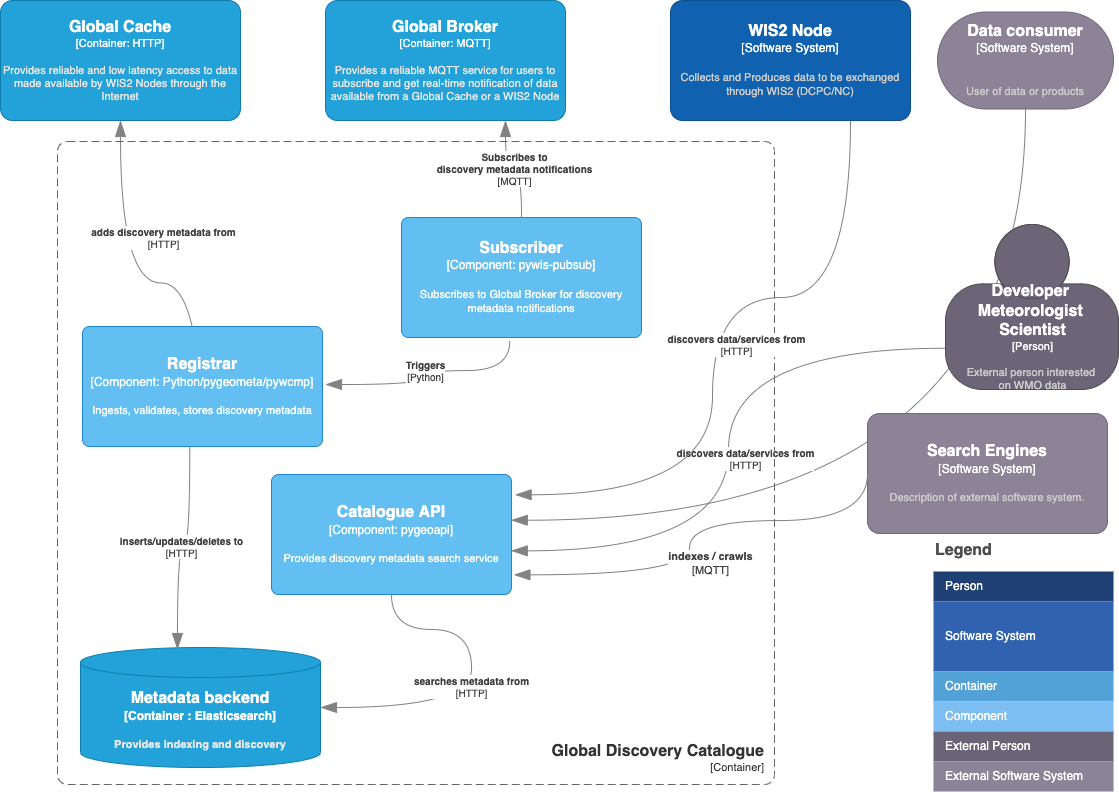

The diagram above was exported from draw.io. Its source (the exported page's mxGraphModel, read from the mxfile embedded in the PNG):
<mxGraphModel dx="1261" dy="832" grid="0" gridSize="10" guides="1" tooltips="1" connect="1" arrows="1" fold="1" page="1" pageScale="1" pageWidth="1169" pageHeight="827" math="0" shadow="0">
  <root>
    <mxCell id="C-a4guP6hnbmqBrlELim-0" />
    <mxCell id="C-a4guP6hnbmqBrlELim-1" parent="C-a4guP6hnbmqBrlELim-0" />
    <object placeholders="1" c4Name="Data consumer" c4Type="Software System" c4Description="&#10;User of data or products" label="&lt;font style=&quot;font-size: 16px&quot;&gt;&lt;b&gt;%c4Name%&lt;/b&gt;&lt;/font&gt;&lt;div&gt;[%c4Type%]&lt;/div&gt;&lt;br&gt;&lt;div&gt;&lt;font style=&quot;font-size: 11px&quot;&gt;&lt;font color=&quot;#cccccc&quot;&gt;%c4Description%&lt;/font&gt;&lt;/div&gt;" id="C-a4guP6hnbmqBrlELim-2">
      <mxCell style="rounded=1;whiteSpace=wrap;html=1;labelBackgroundColor=none;fillColor=#8C8496;fontColor=#ffffff;align=center;arcSize=50;strokeColor=#736782;metaEdit=1;resizable=1;points=[[0.25,0,0],[0.5,0,0],[0.75,0,0],[1,0.25,0],[1,0.5,0],[1,0.75,0],[0.75,1,0],[0.5,1,0],[0.25,1,0],[0,0.75,0],[0,0.5,0],[0,0.25,0]];" parent="C-a4guP6hnbmqBrlELim-1" vertex="1">
        <mxGeometry x="984" y="42.5" width="176" height="97" as="geometry" />
      </mxCell>
    </object>
    <object placeholders="1" c4Type="Relationship" c4Technology="HTTP" c4Description="discovers data/services from" label="&lt;div style=&quot;text-align: left&quot;&gt;&lt;div style=&quot;text-align: center&quot;&gt;&lt;b&gt;%c4Description%&lt;/b&gt;&lt;/div&gt;&lt;div style=&quot;text-align: center&quot;&gt;[%c4Technology%]&lt;/div&gt;&lt;/div&gt;" id="C-a4guP6hnbmqBrlELim-5">
      <mxCell style="endArrow=blockThin;html=1;fontSize=10;fontColor=#404040;strokeWidth=1;endFill=1;strokeColor=#828282;elbow=vertical;metaEdit=1;endSize=14;startSize=14;jumpStyle=arc;jumpSize=16;rounded=0;edgeStyle=orthogonalEdgeStyle;curved=1;exitX=0.5;exitY=1;exitDx=0;exitDy=0;exitPerimeter=0;entryX=0.999;entryY=0.381;entryDx=0;entryDy=0;entryPerimeter=0;" parent="C-a4guP6hnbmqBrlELim-1" source="C-a4guP6hnbmqBrlELim-2" target="cWISdHsoDPBGy6k4YlUp-0" edge="1">
        <mxGeometry width="240" relative="1" as="geometry">
          <mxPoint x="460" y="420" as="sourcePoint" />
          <mxPoint x="488" y="476" as="targetPoint" />
        </mxGeometry>
      </mxCell>
    </object>
    <mxCell id="C-a4guP6hnbmqBrlELim-7" value="Legend" style="align=left;fontSize=16;fontStyle=1;strokeColor=none;fillColor=none;fontColor=#4D4D4D;spacingTop=-8;resizable=0;" parent="C-a4guP6hnbmqBrlELim-1" vertex="1">
      <mxGeometry x="980" y="568" width="180" height="30" as="geometry" />
    </mxCell>
    <mxCell id="C-a4guP6hnbmqBrlELim-8" value="" style="shape=table;html=1;whiteSpace=wrap;startSize=0;container=1;collapsible=0;childLayout=tableLayout;fillColor=none;align=left;spacingLeft=10;strokeColor=none;rounded=1;arcSize=11;fontColor=#FFFFFF;resizable=0;points=[[0.25,0,0],[0.5,0,0],[0.75,0,0],[1,0.25,0],[1,0.5,0],[1,0.75,0],[0.75,1,0],[0.5,1,0],[0.25,1,0],[0,0.75,0],[0,0.5,0],[0,0.25,0]];" parent="C-a4guP6hnbmqBrlELim-1" vertex="1">
      <mxGeometry x="980" y="602" width="180" height="220" as="geometry" />
    </mxCell>
    <mxCell id="C-a4guP6hnbmqBrlELim-9" value="Person" style="shape=partialRectangle;html=1;whiteSpace=wrap;connectable=0;fillColor=#1E4074;top=0;left=0;bottom=0;right=0;overflow=hidden;pointerEvents=1;align=left;spacingLeft=10;strokeColor=none;fontColor=#FFFFFF;" parent="C-a4guP6hnbmqBrlELim-8" vertex="1">
      <mxGeometry width="180" height="30" as="geometry" />
    </mxCell>
    <mxCell id="C-a4guP6hnbmqBrlELim-10" value="Software System" style="shape=partialRectangle;html=1;whiteSpace=wrap;connectable=0;fillColor=#3162AF;top=0;left=0;bottom=0;right=0;overflow=hidden;pointerEvents=1;align=left;spacingLeft=10;fontColor=#FFFFFF;" parent="C-a4guP6hnbmqBrlELim-8" vertex="1">
      <mxGeometry y="30" width="180" height="70" as="geometry" />
    </mxCell>
    <mxCell id="C-a4guP6hnbmqBrlELim-11" value="Container" style="shape=partialRectangle;html=1;whiteSpace=wrap;connectable=0;fillColor=#52A2D8;top=0;left=0;bottom=0;right=0;overflow=hidden;pointerEvents=1;align=left;spacingLeft=10;fontColor=#FFFFFF;" parent="C-a4guP6hnbmqBrlELim-8" vertex="1">
      <mxGeometry y="100" width="180" height="30" as="geometry" />
    </mxCell>
    <mxCell id="C-a4guP6hnbmqBrlELim-12" value="Component" style="shape=partialRectangle;html=1;whiteSpace=wrap;connectable=0;fillColor=#7CBEF1;top=0;left=0;bottom=0;right=0;overflow=hidden;pointerEvents=1;align=left;spacingLeft=10;fontColor=#FFFFFF;" parent="C-a4guP6hnbmqBrlELim-8" vertex="1">
      <mxGeometry y="130" width="180" height="30" as="geometry" />
    </mxCell>
    <mxCell id="C-a4guP6hnbmqBrlELim-13" value="External Person" style="shape=partialRectangle;html=1;whiteSpace=wrap;connectable=0;fillColor=#6B6477;top=0;left=0;bottom=0;right=0;overflow=hidden;pointerEvents=1;align=left;spacingLeft=10;fontColor=#FFFFFF;" parent="C-a4guP6hnbmqBrlELim-8" vertex="1">
      <mxGeometry y="160" width="180" height="30" as="geometry" />
    </mxCell>
    <mxCell id="C-a4guP6hnbmqBrlELim-14" value="External Software System" style="shape=partialRectangle;html=1;whiteSpace=wrap;connectable=0;fillColor=#8B8496;top=0;left=0;bottom=0;right=0;overflow=hidden;pointerEvents=1;align=left;spacingLeft=10;fontColor=#FFFFFF;" parent="C-a4guP6hnbmqBrlELim-8" vertex="1">
      <mxGeometry y="190" width="180" height="30" as="geometry" />
    </mxCell>
    <object placeholders="1" c4Name="Developer &#10;Meteorologist &#10;Scientist" c4Type="Person" c4Description="External person interested &#10;on WMO data" label="&lt;font style=&quot;font-size: 16px&quot;&gt;&lt;b&gt;%c4Name%&lt;/b&gt;&lt;/font&gt;&lt;div&gt;[%c4Type%]&lt;/div&gt;&lt;br&gt;&lt;div&gt;&lt;font style=&quot;font-size: 11px&quot;&gt;&lt;font color=&quot;#cccccc&quot;&gt;%c4Description%&lt;/font&gt;&lt;/div&gt;" id="C-a4guP6hnbmqBrlELim-15">
      <mxCell style="html=1;fontSize=11;dashed=0;whitespace=wrap;fillColor=#6C6477;strokeColor=#4D4D4D;fontColor=#ffffff;shape=mxgraph.c4.person2;align=center;metaEdit=1;points=[[0.5,0,0],[1,0.5,0],[1,0.75,0],[0.75,1,0],[0.5,1,0],[0.25,1,0],[0,0.75,0],[0,0.5,0]];resizable=1;" parent="C-a4guP6hnbmqBrlELim-1" vertex="1">
        <mxGeometry x="992" y="255" width="173" height="165" as="geometry" />
      </mxCell>
    </object>
    <object placeholders="1" c4Type="Relationship" c4Technology="HTTP" c4Description="discovers data/services from" label="&lt;div style=&quot;text-align: left&quot;&gt;&lt;div style=&quot;text-align: center&quot;&gt;&lt;b&gt;%c4Description%&lt;/b&gt;&lt;/div&gt;&lt;div style=&quot;text-align: center&quot;&gt;[%c4Technology%]&lt;/div&gt;&lt;/div&gt;" id="C-a4guP6hnbmqBrlELim-16">
      <mxCell style="endArrow=blockThin;html=1;fontSize=10;fontColor=#404040;strokeWidth=1;endFill=1;strokeColor=#828282;elbow=vertical;metaEdit=1;endSize=14;startSize=14;jumpStyle=arc;jumpSize=16;rounded=0;edgeStyle=orthogonalEdgeStyle;curved=1;entryX=0.999;entryY=0.636;entryDx=0;entryDy=0;entryPerimeter=0;exitX=0;exitY=0.75;exitDx=0;exitDy=0;exitPerimeter=0;" parent="C-a4guP6hnbmqBrlELim-1" source="C-a4guP6hnbmqBrlELim-15" target="cWISdHsoDPBGy6k4YlUp-0" edge="1">
        <mxGeometry x="0.0277" y="17" width="240" relative="1" as="geometry">
          <mxPoint x="1220" y="330" as="sourcePoint" />
          <mxPoint x="488" y="502.03999999999996" as="targetPoint" />
          <mxPoint y="1" as="offset" />
        </mxGeometry>
      </mxCell>
    </object>
    <object placeholders="1" c4Name="Global Cache" c4Type="Container" c4Technology="HTTP" c4Description="Provides reliable and low latency access to data made available by WIS2 Nodes through the Internet " label="&lt;font style=&quot;font-size: 16px&quot;&gt;&lt;b&gt;%c4Name%&lt;/b&gt;&lt;/font&gt;&lt;div&gt;[%c4Type%: %c4Technology%]&lt;/div&gt;&lt;br&gt;&lt;div&gt;&lt;font style=&quot;font-size: 11px&quot;&gt;&lt;font color=&quot;#E6E6E6&quot;&gt;%c4Description%&lt;/font&gt;&lt;/div&gt;" id="C-a4guP6hnbmqBrlELim-17">
      <mxCell style="rounded=1;whiteSpace=wrap;html=1;fontSize=11;labelBackgroundColor=none;fillColor=#23A2D9;fontColor=#ffffff;align=center;arcSize=10;strokeColor=#0E7DAD;metaEdit=1;resizable=0;points=[[0.25,0,0],[0.5,0,0],[0.75,0,0],[1,0.25,0],[1,0.5,0],[1,0.75,0],[0.75,1,0],[0.5,1,0],[0.25,1,0],[0,0.75,0],[0,0.5,0],[0,0.25,0]];" parent="C-a4guP6hnbmqBrlELim-1" vertex="1">
        <mxGeometry x="47" y="31" width="240" height="120" as="geometry" />
      </mxCell>
    </object>
    <object placeholders="1" c4Type="Relationship" c4Technology="HTTP" c4Description="adds discovery metadata from" label="&lt;div style=&quot;text-align: left; font-size: 10px;&quot;&gt;&lt;div style=&quot;text-align: center; font-size: 10px;&quot;&gt;&lt;b style=&quot;font-size: 10px;&quot;&gt;%c4Description%&lt;/b&gt;&lt;/div&gt;&lt;div style=&quot;text-align: center; font-size: 10px;&quot;&gt;[%c4Technology%]&lt;/div&gt;&lt;/div&gt;" id="C-a4guP6hnbmqBrlELim-18">
      <mxCell style="endArrow=blockThin;html=1;fontSize=10;fontColor=#404040;strokeWidth=1;endFill=1;strokeColor=#828282;elbow=vertical;metaEdit=1;endSize=14;startSize=14;jumpStyle=arc;jumpSize=16;rounded=0;edgeStyle=orthogonalEdgeStyle;curved=1;exitX=0;exitY=0.5;exitDx=0;exitDy=0;exitPerimeter=0;entryX=0.5;entryY=1;entryDx=0;entryDy=0;entryPerimeter=0;" parent="C-a4guP6hnbmqBrlELim-1" target="C-a4guP6hnbmqBrlELim-17" edge="1">
        <mxGeometry x="0.425" y="-43" width="240" relative="1" as="geometry">
          <mxPoint x="248" y="476" as="sourcePoint" />
          <mxPoint x="167" y="155" as="targetPoint" />
          <mxPoint as="offset" />
        </mxGeometry>
      </mxCell>
    </object>
    <object placeholders="1" c4Name="Search Engines" c4Type="Software System" c4Description="Description of external software system." label="&lt;font style=&quot;font-size: 16px&quot;&gt;&lt;b&gt;%c4Name%&lt;/b&gt;&lt;/font&gt;&lt;div&gt;[%c4Type%]&lt;/div&gt;&lt;br&gt;&lt;div&gt;&lt;font style=&quot;font-size: 11px&quot;&gt;&lt;font color=&quot;#cccccc&quot;&gt;%c4Description%&lt;/font&gt;&lt;/div&gt;" id="C-a4guP6hnbmqBrlELim-19">
      <mxCell style="rounded=1;whiteSpace=wrap;html=1;labelBackgroundColor=none;fillColor=#8C8496;fontColor=#ffffff;align=center;arcSize=10;strokeColor=#736782;metaEdit=1;resizable=0;points=[[0.25,0,0],[0.5,0,0],[0.75,0,0],[1,0.25,0],[1,0.5,0],[1,0.75,0],[0.75,1,0],[0.5,1,0],[0.25,1,0],[0,0.75,0],[0,0.5,0],[0,0.25,0]];" parent="C-a4guP6hnbmqBrlELim-1" vertex="1">
        <mxGeometry x="914" y="444" width="240" height="120" as="geometry" />
      </mxCell>
    </object>
    <object placeholders="1" c4Type="Relationship" c4Technology="MQTT" c4Description="indexes / crawls" label="&lt;div style=&quot;text-align: left; font-size: 11px;&quot;&gt;&lt;div style=&quot;text-align: center; font-size: 11px;&quot;&gt;&lt;b style=&quot;font-size: 11px;&quot;&gt;%c4Description%&lt;/b&gt;&lt;/div&gt;&lt;div style=&quot;text-align: center; font-size: 11px;&quot;&gt;[%c4Technology%]&lt;/div&gt;&lt;/div&gt;" id="C-a4guP6hnbmqBrlELim-20">
      <mxCell style="endArrow=blockThin;html=1;fontSize=11;fontColor=#404040;strokeWidth=1;endFill=1;strokeColor=#828282;elbow=vertical;metaEdit=1;endSize=14;startSize=14;jumpStyle=arc;jumpSize=16;rounded=0;edgeStyle=orthogonalEdgeStyle;curved=1;exitX=0;exitY=0.5;exitDx=0;exitDy=0;exitPerimeter=0;entryX=1.01;entryY=0.836;entryDx=0;entryDy=0;entryPerimeter=0;" parent="C-a4guP6hnbmqBrlELim-1" source="C-a4guP6hnbmqBrlELim-19" target="cWISdHsoDPBGy6k4YlUp-0" edge="1">
        <mxGeometry x="0.2277" y="11" width="240" relative="1" as="geometry">
          <mxPoint x="426" y="254" as="sourcePoint" />
          <mxPoint x="488" y="476" as="targetPoint" />
          <Array as="points">
            <mxPoint x="914" y="551" />
            <mxPoint x="736" y="551" />
            <mxPoint x="736" y="605" />
          </Array>
          <mxPoint x="10" y="-11" as="offset" />
        </mxGeometry>
      </mxCell>
    </object>
    <object placeholders="1" c4Type="Relationship" c4Technology="MQTT" c4Description="Subscribes to&#10;discovery metadata notifications" label="&lt;div style=&quot;text-align: left&quot;&gt;&lt;div style=&quot;text-align: center&quot;&gt;&lt;b&gt;%c4Description%&lt;/b&gt;&lt;/div&gt;&lt;div style=&quot;text-align: center&quot;&gt;[%c4Technology%]&lt;/div&gt;&lt;/div&gt;" id="C-a4guP6hnbmqBrlELim-21">
      <mxCell style="endArrow=blockThin;html=1;fontSize=10;fontColor=#404040;strokeWidth=1;endFill=1;strokeColor=#828282;elbow=vertical;metaEdit=1;endSize=14;startSize=14;jumpStyle=arc;jumpSize=16;rounded=0;edgeStyle=orthogonalEdgeStyle;exitX=0.5;exitY=0;exitDx=0;exitDy=0;exitPerimeter=0;entryX=0.75;entryY=1;entryDx=0;entryDy=0;entryPerimeter=0;curved=1;" parent="C-a4guP6hnbmqBrlELim-1" source="cWISdHsoDPBGy6k4YlUp-3" target="C-a4guP6hnbmqBrlELim-23" edge="1">
        <mxGeometry width="240" relative="1" as="geometry">
          <mxPoint x="368" y="416" as="sourcePoint" />
          <mxPoint x="772" y="228" as="targetPoint" />
        </mxGeometry>
      </mxCell>
    </object>
    <object placeholders="1" c4Name="Global Broker" c4Type="Container" c4Technology="MQTT" c4Description="Provides a reliable MQTT service for users to subscribe and get real-time notification of data available from a Global Cache or a WIS2 Node" label="&lt;font style=&quot;font-size: 16px&quot;&gt;&lt;b&gt;%c4Name%&lt;/b&gt;&lt;/font&gt;&lt;div&gt;[%c4Type%: %c4Technology%]&lt;/div&gt;&lt;br&gt;&lt;div&gt;&lt;font style=&quot;font-size: 11px&quot;&gt;&lt;font color=&quot;#E6E6E6&quot;&gt;%c4Description%&lt;/font&gt;&lt;/div&gt;" id="C-a4guP6hnbmqBrlELim-23">
      <mxCell style="rounded=1;whiteSpace=wrap;html=1;fontSize=11;labelBackgroundColor=none;fillColor=#23A2D9;fontColor=#ffffff;align=center;arcSize=10;strokeColor=#0E7DAD;metaEdit=1;resizable=0;points=[[0.25,0,0],[0.5,0,0],[0.75,0,0],[1,0.25,0],[1,0.5,0],[1,0.75,0],[0.75,1,0],[0.5,1,0],[0.25,1,0],[0,0.75,0],[0,0.5,0],[0,0.25,0]];" parent="C-a4guP6hnbmqBrlELim-1" vertex="1">
        <mxGeometry x="372" y="31" width="240" height="120" as="geometry" />
      </mxCell>
    </object>
    <object placeholders="1" c4Name="Global Discovery Catalogue" c4Type="ContainerScopeBoundary" c4Application="Container" label="&lt;font style=&quot;font-size: 16px&quot;&gt;&lt;b&gt;&lt;div style=&quot;&quot;&gt;%c4Name%&lt;/div&gt;&lt;/b&gt;&lt;/font&gt;&lt;div style=&quot;&quot;&gt;[%c4Application%]&lt;/div&gt;" id="C-a4guP6hnbmqBrlELim-24">
      <mxCell style="rounded=1;fontSize=11;whiteSpace=wrap;html=1;dashed=1;arcSize=20;fillColor=none;strokeColor=#666666;fontColor=#333333;labelBackgroundColor=none;align=right;verticalAlign=bottom;labelBorderColor=none;spacingTop=0;spacing=10;dashPattern=8 4;metaEdit=1;rotatable=0;perimeter=rectanglePerimeter;noLabel=0;labelPadding=0;allowArrows=0;connectable=0;expand=0;recursiveResize=0;editable=1;pointerEvents=0;absoluteArcSize=1;points=[[0.25,0,0],[0.5,0,0],[0.75,0,0],[1,0.25,0],[1,0.5,0],[1,0.75,0],[0.75,1,0],[0.5,1,0],[0.25,1,0],[0,0.75,0],[0,0.5,0],[0,0.25,0]];" parent="C-a4guP6hnbmqBrlELim-1" vertex="1">
        <mxGeometry x="104" y="172" width="717" height="643" as="geometry" />
      </mxCell>
    </object>
    <object placeholders="1" c4Name="Catalogue API" c4Type="Component" c4Technology="pygeoapi" c4Description="Provides discovery metadata search service" label="&lt;font style=&quot;font-size: 16px&quot;&gt;&lt;b&gt;%c4Name%&lt;/b&gt;&lt;/font&gt;&lt;div&gt;[%c4Type%: %c4Technology%]&lt;/div&gt;&lt;br&gt;&lt;div&gt;&lt;font style=&quot;font-size: 11px&quot;&gt;%c4Description%&lt;/font&gt;&lt;/div&gt;" id="cWISdHsoDPBGy6k4YlUp-0">
      <mxCell style="rounded=1;whiteSpace=wrap;html=1;labelBackgroundColor=none;fillColor=#63BEF2;fontColor=#ffffff;align=center;arcSize=6;strokeColor=#2086C9;metaEdit=1;resizable=0;points=[[0.25,0,0],[0.5,0,0],[0.75,0,0],[1,0.25,0],[1,0.5,0],[1,0.75,0],[0.75,1,0],[0.5,1,0],[0.25,1,0],[0,0.75,0],[0,0.5,0],[0,0.25,0]];" parent="C-a4guP6hnbmqBrlELim-1" vertex="1">
        <mxGeometry x="318" y="505" width="240" height="120" as="geometry" />
      </mxCell>
    </object>
    <object placeholders="1" c4Type="Metadata backend" c4Container="Container " c4Technology="Elasticsearch" c4Description="Provides indexing and discovery" label="&lt;font style=&quot;font-size: 16px&quot;&gt;&lt;b&gt;%c4Type%&lt;/font&gt;&lt;div&gt;[%c4Container%:&amp;nbsp;%c4Technology%]&lt;/div&gt;&lt;br&gt;&lt;div&gt;&lt;font style=&quot;font-size: 11px&quot;&gt;&lt;font color=&quot;#E6E6E6&quot;&gt;%c4Description%&lt;/font&gt;&lt;/div&gt;" id="cWISdHsoDPBGy6k4YlUp-1">
      <mxCell style="shape=cylinder3;size=15;whiteSpace=wrap;html=1;boundedLbl=1;rounded=0;labelBackgroundColor=none;fillColor=#23A2D9;fontSize=12;fontColor=#ffffff;align=center;strokeColor=#0E7DAD;metaEdit=1;points=[[0.5,0,0],[1,0.25,0],[1,0.5,0],[1,0.75,0],[0.5,1,0],[0,0.75,0],[0,0.5,0],[0,0.25,0]];resizable=0;" parent="C-a4guP6hnbmqBrlELim-1" vertex="1">
        <mxGeometry x="127" y="678" width="240" height="120" as="geometry" />
      </mxCell>
    </object>
    <object placeholders="1" c4Type="Relationship" c4Technology="HTTP" c4Description="searches metadata from" label="&lt;div style=&quot;text-align: left&quot;&gt;&lt;div style=&quot;text-align: center&quot;&gt;&lt;b&gt;%c4Description%&lt;/b&gt;&lt;/div&gt;&lt;div style=&quot;text-align: center&quot;&gt;[%c4Technology%]&lt;/div&gt;&lt;/div&gt;" id="cWISdHsoDPBGy6k4YlUp-2">
      <mxCell style="endArrow=blockThin;html=1;fontSize=10;fontColor=#404040;strokeWidth=1;endFill=1;strokeColor=#828282;elbow=vertical;metaEdit=1;endSize=14;startSize=14;jumpStyle=arc;jumpSize=16;rounded=0;edgeStyle=orthogonalEdgeStyle;curved=1;entryX=1;entryY=0.5;entryDx=0;entryDy=0;entryPerimeter=0;exitX=0.5;exitY=1;exitDx=0;exitDy=0;exitPerimeter=0;" parent="C-a4guP6hnbmqBrlELim-1" source="cWISdHsoDPBGy6k4YlUp-0" target="cWISdHsoDPBGy6k4YlUp-1" edge="1">
        <mxGeometry width="240" relative="1" as="geometry">
          <mxPoint x="381" y="587" as="sourcePoint" />
          <mxPoint x="621" y="587" as="targetPoint" />
          <Array as="points">
            <mxPoint x="438" y="660" />
            <mxPoint x="518" y="660" />
            <mxPoint x="518" y="738" />
          </Array>
        </mxGeometry>
      </mxCell>
    </object>
    <object placeholders="1" c4Name="Subscriber" c4Type="Component" c4Technology="pywis-pubsub" c4Description="Subscribes to Global Broker for discovery metadata notifications" label="&lt;font style=&quot;font-size: 16px&quot;&gt;&lt;b&gt;%c4Name%&lt;/b&gt;&lt;/font&gt;&lt;div&gt;[%c4Type%: %c4Technology%]&lt;/div&gt;&lt;br&gt;&lt;div&gt;&lt;font style=&quot;font-size: 11px&quot;&gt;%c4Description%&lt;/font&gt;&lt;/div&gt;" id="cWISdHsoDPBGy6k4YlUp-3">
      <mxCell style="rounded=1;whiteSpace=wrap;html=1;labelBackgroundColor=none;fillColor=#63BEF2;fontColor=#ffffff;align=center;arcSize=6;strokeColor=#2086C9;metaEdit=1;resizable=0;points=[[0.25,0,0],[0.5,0,0],[0.75,0,0],[1,0.25,0],[1,0.5,0],[1,0.75,0],[0.75,1,0],[0.5,1,0],[0.25,1,0],[0,0.75,0],[0,0.5,0],[0,0.25,0]];" parent="C-a4guP6hnbmqBrlELim-1" vertex="1">
        <mxGeometry x="448" y="248" width="240" height="120" as="geometry" />
      </mxCell>
    </object>
    <object placeholders="1" c4Name="Registrar" c4Type="Component" c4Technology="Python/pygeometa/pywcmp" c4Description="Ingests, validates, stores discovery metadata" label="&lt;font style=&quot;font-size: 16px&quot;&gt;&lt;b&gt;%c4Name%&lt;/b&gt;&lt;/font&gt;&lt;div&gt;[%c4Type%: %c4Technology%]&lt;/div&gt;&lt;br&gt;&lt;div&gt;&lt;font style=&quot;font-size: 11px&quot;&gt;%c4Description%&lt;/font&gt;&lt;/div&gt;" id="yD-GhJnfxpZO8xPKFXi9-0">
      <mxCell style="rounded=1;whiteSpace=wrap;html=1;labelBackgroundColor=none;fillColor=#63BEF2;fontColor=#ffffff;align=center;arcSize=6;strokeColor=#2086C9;metaEdit=1;resizable=0;points=[[0.25,0,0],[0.5,0,0],[0.75,0,0],[1,0.25,0],[1,0.5,0],[1,0.75,0],[0.75,1,0],[0.5,1,0],[0.25,1,0],[0,0.75,0],[0,0.5,0],[0,0.25,0]];" parent="C-a4guP6hnbmqBrlELim-1" vertex="1">
        <mxGeometry x="129" y="357" width="240" height="120" as="geometry" />
      </mxCell>
    </object>
    <object placeholders="1" c4Type="Relationship" c4Technology="Python" c4Description="Triggers" label="&lt;div style=&quot;text-align: left&quot;&gt;&lt;div style=&quot;text-align: center&quot;&gt;&lt;b&gt;%c4Description%&lt;/b&gt;&lt;/div&gt;&lt;div style=&quot;text-align: center&quot;&gt;[%c4Technology%]&lt;/div&gt;&lt;/div&gt;" id="yD-GhJnfxpZO8xPKFXi9-1">
      <mxCell style="endArrow=blockThin;html=1;fontSize=10;fontColor=#404040;strokeWidth=1;endFill=1;strokeColor=#828282;elbow=vertical;metaEdit=1;endSize=14;startSize=14;jumpStyle=arc;jumpSize=16;rounded=0;edgeStyle=orthogonalEdgeStyle;curved=1;exitX=0.451;exitY=1.033;exitDx=0;exitDy=0;exitPerimeter=0;" parent="C-a4guP6hnbmqBrlELim-1" source="cWISdHsoDPBGy6k4YlUp-3" edge="1">
        <mxGeometry width="240" relative="1" as="geometry">
          <mxPoint x="483" y="415" as="sourcePoint" />
          <mxPoint x="372" y="415" as="targetPoint" />
          <Array as="points">
            <mxPoint x="556" y="401" />
            <mxPoint x="470" y="401" />
            <mxPoint x="470" y="415" />
          </Array>
        </mxGeometry>
      </mxCell>
    </object>
    <object placeholders="1" c4Type="Relationship" c4Technology="HTTP" c4Description="inserts/updates/deletes to" label="&lt;div style=&quot;text-align: left&quot;&gt;&lt;div style=&quot;text-align: center&quot;&gt;&lt;b&gt;%c4Description%&lt;/b&gt;&lt;/div&gt;&lt;div style=&quot;text-align: center&quot;&gt;[%c4Technology%]&lt;/div&gt;&lt;/div&gt;" id="yD-GhJnfxpZO8xPKFXi9-2">
      <mxCell style="endArrow=blockThin;html=1;fontSize=10;fontColor=#404040;strokeWidth=1;endFill=1;strokeColor=#828282;elbow=vertical;metaEdit=1;endSize=14;startSize=14;jumpStyle=arc;jumpSize=16;rounded=0;edgeStyle=orthogonalEdgeStyle;curved=1;exitX=0.447;exitY=1.003;exitDx=0;exitDy=0;exitPerimeter=0;entryX=0.404;entryY=0.017;entryDx=0;entryDy=0;entryPerimeter=0;" parent="C-a4guP6hnbmqBrlELim-1" source="yD-GhJnfxpZO8xPKFXi9-0" target="cWISdHsoDPBGy6k4YlUp-1" edge="1">
        <mxGeometry width="240" relative="1" as="geometry">
          <mxPoint x="483" y="415" as="sourcePoint" />
          <mxPoint x="723" y="415" as="targetPoint" />
        </mxGeometry>
      </mxCell>
    </object>
    <object placeholders="1" c4Name="WIS2 Node" c4Type="Software System" c4Description="Collects and Produces data to be exchanged through WIS2 (DCPC/NC)" label="&lt;font style=&quot;font-size: 16px&quot;&gt;&lt;b&gt;%c4Name%&lt;/b&gt;&lt;/font&gt;&lt;div&gt;[%c4Type%]&lt;/div&gt;&lt;br&gt;&lt;div&gt;&lt;font style=&quot;font-size: 11px&quot;&gt;&lt;font color=&quot;#cccccc&quot;&gt;%c4Description%&lt;/font&gt;&lt;/div&gt;" id="ah7hZuNOLnGGTQNzITQ0-0">
      <mxCell style="rounded=1;whiteSpace=wrap;html=1;labelBackgroundColor=none;fillColor=#1061B0;fontColor=#ffffff;align=center;arcSize=10;strokeColor=#0D5091;metaEdit=1;resizable=0;points=[[0.25,0,0],[0.5,0,0],[0.75,0,0],[1,0.25,0],[1,0.5,0],[1,0.75,0],[0.75,1,0],[0.5,1,0],[0.25,1,0],[0,0.75,0],[0,0.5,0],[0,0.25,0]];" vertex="1" parent="C-a4guP6hnbmqBrlELim-1">
        <mxGeometry x="717" y="31" width="240" height="120" as="geometry" />
      </mxCell>
    </object>
    <object placeholders="1" c4Type="Relationship" c4Technology="HTTP" c4Description="discovers data/services from" label="&lt;div style=&quot;text-align: left&quot;&gt;&lt;div style=&quot;text-align: center&quot;&gt;&lt;b&gt;%c4Description%&lt;/b&gt;&lt;/div&gt;&lt;div style=&quot;text-align: center&quot;&gt;[%c4Technology%]&lt;/div&gt;&lt;/div&gt;" id="ah7hZuNOLnGGTQNzITQ0-1">
      <mxCell style="endArrow=blockThin;html=1;fontSize=10;fontColor=#404040;strokeWidth=1;endFill=1;strokeColor=#828282;elbow=vertical;metaEdit=1;endSize=14;startSize=14;jumpStyle=arc;jumpSize=16;rounded=0;edgeStyle=orthogonalEdgeStyle;exitX=0.75;exitY=1;exitDx=0;exitDy=0;exitPerimeter=0;entryX=1.015;entryY=0.169;entryDx=0;entryDy=0;entryPerimeter=0;curved=1;" edge="1" parent="C-a4guP6hnbmqBrlELim-1" source="ah7hZuNOLnGGTQNzITQ0-0" target="cWISdHsoDPBGy6k4YlUp-0">
        <mxGeometry x="0.0201" y="24" width="240" relative="1" as="geometry">
          <mxPoint x="483" y="416" as="sourcePoint" />
          <mxPoint x="723" y="416" as="targetPoint" />
          <Array as="points">
            <mxPoint x="897" y="328" />
            <mxPoint x="759" y="328" />
            <mxPoint x="759" y="525" />
          </Array>
          <mxPoint y="1" as="offset" />
        </mxGeometry>
      </mxCell>
    </object>
  </root>
</mxGraphModel>